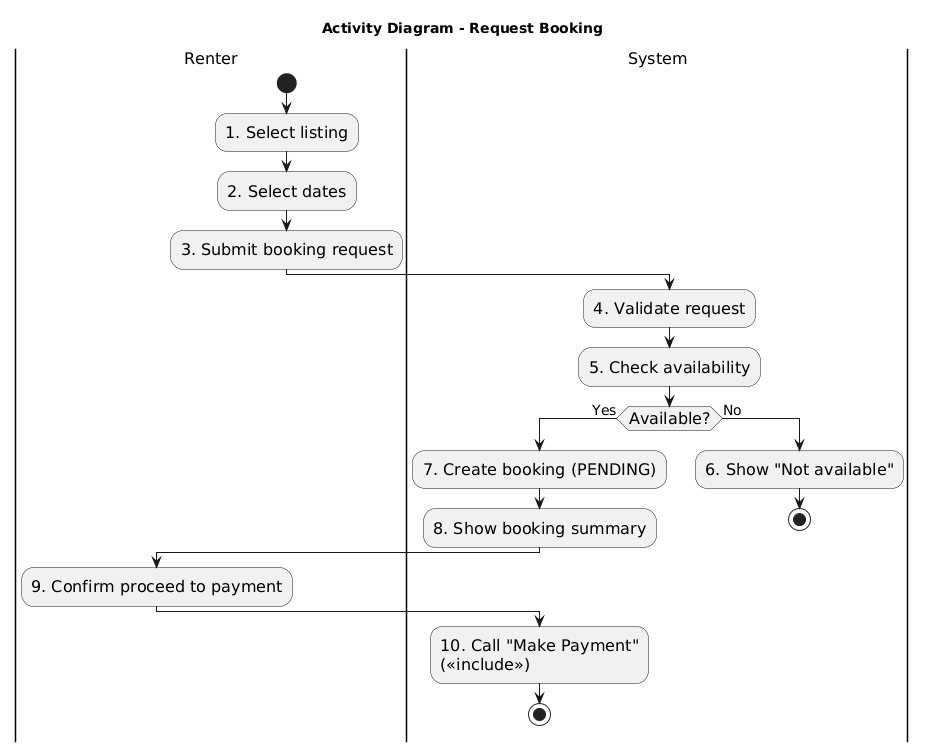

The diagram above was rendered by PlantUML. Its source (embedded in the PNG):
@startuml
title Activity Diagram - Request Booking

' =========================================================
' TEXT DESCRIPTION (Steps map to actions)
' Step 1  Renter selects a listing.
' Step 2  Renter selects dates.
' Step 3  Renter submits booking request.
' Step 4  System validates request (dates + listing status).
' Step 5  System checks availability.
' Step 6  If not available, system shows "Not available" (end).
' Step 7  If available, system creates booking with status PENDING.
' Step 8  System shows booking summary.
' Step 9  Renter confirms to proceed to payment (include Make Payment).
' Step 10 System forwards to payment use case (end here).
' =========================================================

skinparam shadowing false
skinparam linetype ortho
skinparam DefaultFontSize 16
skinparam ArrowFontSize 14
skinparam nodesep 30
skinparam ranksep 30

|Renter|
start
:1. Select listing;
:2. Select dates;
:3. Submit booking request;

|System|
:4. Validate request;
:5. Check availability;

if (Available?) then (Yes)
  :7. Create booking (PENDING);
  :8. Show booking summary;

  |Renter|
  :9. Confirm proceed to payment;
  |System|
  :10. Call "Make Payment"\n(<<include>>);
  stop
else (No)
  :6. Show "Not available";
  stop
endif
@enduml